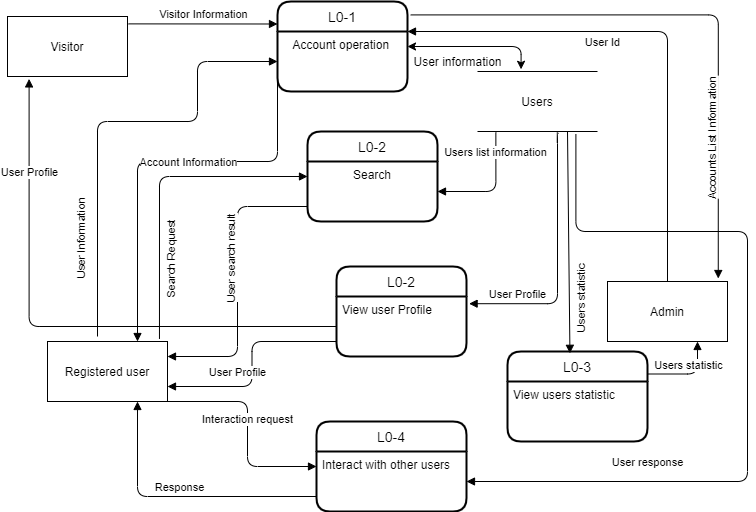

The diagram above was exported from draw.io. Its source (the exported page's mxGraphModel, read from the mxfile embedded in the PNG):
<mxGraphModel dx="1038" dy="489" grid="1" gridSize="10" guides="1" tooltips="1" connect="1" arrows="1" fold="1" page="1" pageScale="1" pageWidth="827" pageHeight="1169" math="0" shadow="0">
  <root>
    <mxCell id="0" />
    <mxCell id="1" parent="0" />
    <mxCell id="JCOsx6WciaWVDBwRkVZ--1" value="Visitor" style="rounded=0;whiteSpace=wrap;html=1;" parent="1" vertex="1">
      <mxGeometry x="30" y="35" width="120" height="60" as="geometry" />
    </mxCell>
    <mxCell id="JCOsx6WciaWVDBwRkVZ--2" value="Registered user" style="rounded=0;whiteSpace=wrap;html=1;" parent="1" vertex="1">
      <mxGeometry x="70" y="360" width="120" height="60" as="geometry" />
    </mxCell>
    <mxCell id="JCOsx6WciaWVDBwRkVZ--3" value="Admin" style="rounded=0;whiteSpace=wrap;html=1;" parent="1" vertex="1">
      <mxGeometry x="630" y="300" width="120" height="60" as="geometry" />
    </mxCell>
    <mxCell id="JCOsx6WciaWVDBwRkVZ--15" value="L0-1" style="swimlane;childLayout=stackLayout;horizontal=1;startSize=30;horizontalStack=0;rounded=1;fontSize=14;fontStyle=0;strokeWidth=2;resizeParent=0;resizeLast=1;shadow=0;dashed=0;align=center;" parent="1" vertex="1">
      <mxGeometry x="300" y="20" width="130" height="90" as="geometry" />
    </mxCell>
    <mxCell id="JCOsx6WciaWVDBwRkVZ--16" value="   Account operation" style="align=left;strokeColor=none;fillColor=none;spacingLeft=4;fontSize=12;verticalAlign=top;resizable=0;rotatable=0;part=1;" parent="JCOsx6WciaWVDBwRkVZ--15" vertex="1">
      <mxGeometry y="30" width="130" height="60" as="geometry" />
    </mxCell>
    <mxCell id="JCOsx6WciaWVDBwRkVZ--19" value="L0-2" style="swimlane;childLayout=stackLayout;horizontal=1;startSize=30;horizontalStack=0;rounded=1;fontSize=14;fontStyle=0;strokeWidth=2;resizeParent=0;resizeLast=1;shadow=0;dashed=0;align=center;" parent="1" vertex="1">
      <mxGeometry x="330" y="150" width="130" height="90" as="geometry" />
    </mxCell>
    <mxCell id="JCOsx6WciaWVDBwRkVZ--20" value="            Search" style="align=left;strokeColor=none;fillColor=none;spacingLeft=4;fontSize=12;verticalAlign=top;resizable=0;rotatable=0;part=1;" parent="JCOsx6WciaWVDBwRkVZ--19" vertex="1">
      <mxGeometry y="30" width="130" height="60" as="geometry" />
    </mxCell>
    <mxCell id="JCOsx6WciaWVDBwRkVZ--22" value="L0-3" style="swimlane;childLayout=stackLayout;horizontal=1;startSize=30;horizontalStack=0;rounded=1;fontSize=14;fontStyle=0;strokeWidth=2;resizeParent=0;resizeLast=1;shadow=0;dashed=0;align=center;" parent="1" vertex="1">
      <mxGeometry x="530" y="370" width="140" height="90" as="geometry" />
    </mxCell>
    <mxCell id="JCOsx6WciaWVDBwRkVZ--23" value="View users statistic" style="align=left;strokeColor=none;fillColor=none;spacingLeft=4;fontSize=12;verticalAlign=top;resizable=0;rotatable=0;part=1;" parent="JCOsx6WciaWVDBwRkVZ--22" vertex="1">
      <mxGeometry y="30" width="140" height="60" as="geometry" />
    </mxCell>
    <mxCell id="JCOsx6WciaWVDBwRkVZ--24" value="L0-4" style="swimlane;childLayout=stackLayout;horizontal=1;startSize=30;horizontalStack=0;rounded=1;fontSize=14;fontStyle=0;strokeWidth=2;resizeParent=0;resizeLast=1;shadow=0;dashed=0;align=center;" parent="1" vertex="1">
      <mxGeometry x="339" y="440" width="150" height="90" as="geometry" />
    </mxCell>
    <mxCell id="JCOsx6WciaWVDBwRkVZ--25" value="Interact with other users" style="align=left;strokeColor=none;fillColor=none;spacingLeft=4;fontSize=12;verticalAlign=top;resizable=0;rotatable=0;part=1;" parent="JCOsx6WciaWVDBwRkVZ--24" vertex="1">
      <mxGeometry y="30" width="150" height="60" as="geometry" />
    </mxCell>
    <mxCell id="JCOsx6WciaWVDBwRkVZ--32" value="Visitor Information" style="html=1;verticalAlign=bottom;endArrow=block;entryX=0;entryY=0.25;entryDx=0;entryDy=0;exitX=1.007;exitY=0.123;exitDx=0;exitDy=0;exitPerimeter=0;" parent="1" source="JCOsx6WciaWVDBwRkVZ--1" target="JCOsx6WciaWVDBwRkVZ--15" edge="1">
      <mxGeometry width="80" relative="1" as="geometry">
        <mxPoint x="20" y="180" as="sourcePoint" />
        <mxPoint x="160" y="190" as="targetPoint" />
      </mxGeometry>
    </mxCell>
    <mxCell id="JCOsx6WciaWVDBwRkVZ--35" value="Account Information" style="html=1;verticalAlign=bottom;endArrow=block;entryX=0.75;entryY=0;entryDx=0;entryDy=0;exitX=0;exitY=0.75;exitDx=0;exitDy=0;edgeStyle=orthogonalEdgeStyle;" parent="1" source="JCOsx6WciaWVDBwRkVZ--15" target="JCOsx6WciaWVDBwRkVZ--2" edge="1">
      <mxGeometry x="-0.1152" y="10" width="80" relative="1" as="geometry">
        <mxPoint x="210" y="250" as="sourcePoint" />
        <mxPoint x="330" y="77.5" as="targetPoint" />
        <Array as="points">
          <mxPoint x="300" y="180" />
          <mxPoint x="160" y="180" />
        </Array>
        <mxPoint as="offset" />
      </mxGeometry>
    </mxCell>
    <mxCell id="JCOsx6WciaWVDBwRkVZ--38" value="Search Request" style="html=1;verticalAlign=bottom;endArrow=block;exitX=0.933;exitY=-0.043;exitDx=0;exitDy=0;exitPerimeter=0;entryX=0;entryY=0.25;entryDx=0;entryDy=0;horizontal=0;edgeStyle=orthogonalEdgeStyle;" parent="1" source="JCOsx6WciaWVDBwRkVZ--2" target="JCOsx6WciaWVDBwRkVZ--20" edge="1">
      <mxGeometry x="-0.5012" y="-18" width="80" relative="1" as="geometry">
        <mxPoint x="220.83999999999992" y="107.38" as="sourcePoint" />
        <mxPoint x="340" y="200" as="targetPoint" />
        <Array as="points">
          <mxPoint x="182" y="195" />
        </Array>
        <mxPoint as="offset" />
      </mxGeometry>
    </mxCell>
    <mxCell id="JCOsx6WciaWVDBwRkVZ--39" value="Users" style="shape=partialRectangle;whiteSpace=wrap;html=1;left=0;right=0;fillColor=none;" parent="1" vertex="1">
      <mxGeometry x="500" y="90" width="120" height="60" as="geometry" />
    </mxCell>
    <mxCell id="JCOsx6WciaWVDBwRkVZ--40" value="Users list information" style="html=1;verticalAlign=bottom;endArrow=block;exitX=0.153;exitY=1.017;exitDx=0;exitDy=0;entryX=1;entryY=0.5;entryDx=0;entryDy=0;exitPerimeter=0;edgeStyle=orthogonalEdgeStyle;" parent="1" source="JCOsx6WciaWVDBwRkVZ--39" target="JCOsx6WciaWVDBwRkVZ--20" edge="1">
      <mxGeometry x="-0.5062" width="80" relative="1" as="geometry">
        <mxPoint x="230.83999999999992" y="117.38" as="sourcePoint" />
        <mxPoint x="480" y="210" as="targetPoint" />
        <mxPoint as="offset" />
      </mxGeometry>
    </mxCell>
    <mxCell id="JCOsx6WciaWVDBwRkVZ--41" value="User search result" style="html=1;verticalAlign=bottom;endArrow=block;entryX=1;entryY=0.25;entryDx=0;entryDy=0;exitX=0;exitY=0.75;exitDx=0;exitDy=0;edgeStyle=orthogonalEdgeStyle;horizontal=0;" parent="1" source="JCOsx6WciaWVDBwRkVZ--20" target="JCOsx6WciaWVDBwRkVZ--2" edge="1">
      <mxGeometry x="-0.1379" width="80" relative="1" as="geometry">
        <mxPoint x="360" y="250" as="sourcePoint" />
        <mxPoint x="380" y="127.5" as="targetPoint" />
        <mxPoint as="offset" />
      </mxGeometry>
    </mxCell>
    <mxCell id="JCOsx6WciaWVDBwRkVZ--43" value="Users statistic" style="html=1;verticalAlign=bottom;endArrow=block;exitX=0.75;exitY=1;exitDx=0;exitDy=0;entryX=0.446;entryY=0.02;entryDx=0;entryDy=0;entryPerimeter=0;horizontal=0;" parent="1" source="JCOsx6WciaWVDBwRkVZ--39" target="JCOsx6WciaWVDBwRkVZ--22" edge="1">
      <mxGeometry x="0.5347" y="18" width="80" relative="1" as="geometry">
        <mxPoint x="560" y="180" as="sourcePoint" />
        <mxPoint x="580" y="320" as="targetPoint" />
        <mxPoint as="offset" />
      </mxGeometry>
    </mxCell>
    <mxCell id="JCOsx6WciaWVDBwRkVZ--44" value="Users statistic" style="html=1;verticalAlign=bottom;endArrow=block;entryX=0.75;entryY=1;entryDx=0;entryDy=0;exitX=1;exitY=0.25;exitDx=0;exitDy=0;edgeStyle=orthogonalEdgeStyle;" parent="1" source="JCOsx6WciaWVDBwRkVZ--22" target="JCOsx6WciaWVDBwRkVZ--3" edge="1">
      <mxGeometry width="80" relative="1" as="geometry">
        <mxPoint x="270.8399999999999" y="157.38" as="sourcePoint" />
        <mxPoint x="410" y="157.5" as="targetPoint" />
      </mxGeometry>
    </mxCell>
    <mxCell id="JCOsx6WciaWVDBwRkVZ--46" value="Interaction request" style="html=1;verticalAlign=bottom;endArrow=block;entryX=0;entryY=0.25;entryDx=0;entryDy=0;edgeStyle=orthogonalEdgeStyle;exitX=1;exitY=1;exitDx=0;exitDy=0;" parent="1" source="JCOsx6WciaWVDBwRkVZ--2" target="JCOsx6WciaWVDBwRkVZ--25" edge="1">
      <mxGeometry width="80" relative="1" as="geometry">
        <mxPoint x="200" y="420" as="sourcePoint" />
        <mxPoint x="420" y="167.5" as="targetPoint" />
        <Array as="points">
          <mxPoint x="270" y="420" />
          <mxPoint x="270" y="485" />
        </Array>
      </mxGeometry>
    </mxCell>
    <mxCell id="JCOsx6WciaWVDBwRkVZ--47" value="Response" style="html=1;verticalAlign=bottom;endArrow=block;entryX=0.75;entryY=1;entryDx=0;entryDy=0;exitX=0;exitY=0.75;exitDx=0;exitDy=0;edgeStyle=orthogonalEdgeStyle;" parent="1" source="JCOsx6WciaWVDBwRkVZ--25" target="JCOsx6WciaWVDBwRkVZ--2" edge="1">
      <mxGeometry width="80" relative="1" as="geometry">
        <mxPoint x="290.8399999999999" y="177.38" as="sourcePoint" />
        <mxPoint x="430" y="177.5" as="targetPoint" />
      </mxGeometry>
    </mxCell>
    <mxCell id="JCOsx6WciaWVDBwRkVZ--48" value="User response" style="html=1;verticalAlign=bottom;endArrow=block;entryX=1;entryY=0.5;entryDx=0;entryDy=0;exitX=0.82;exitY=1.043;exitDx=0;exitDy=0;exitPerimeter=0;edgeStyle=orthogonalEdgeStyle;" parent="1" source="JCOsx6WciaWVDBwRkVZ--39" target="JCOsx6WciaWVDBwRkVZ--25" edge="1">
      <mxGeometry x="0.5475" y="-10" width="80" relative="1" as="geometry">
        <mxPoint x="300.8399999999999" y="187.38" as="sourcePoint" />
        <mxPoint x="440" y="187.5" as="targetPoint" />
        <Array as="points">
          <mxPoint x="598" y="250" />
          <mxPoint x="770" y="250" />
          <mxPoint x="770" y="500" />
        </Array>
        <mxPoint as="offset" />
      </mxGeometry>
    </mxCell>
    <mxCell id="JCOsx6WciaWVDBwRkVZ--50" value="User Information" style="html=1;verticalAlign=bottom;endArrow=block;entryX=0;entryY=0.5;entryDx=0;entryDy=0;edgeStyle=orthogonalEdgeStyle;horizontal=0;" parent="1" target="JCOsx6WciaWVDBwRkVZ--16" edge="1">
      <mxGeometry x="-0.5824" y="10" width="80" relative="1" as="geometry">
        <mxPoint x="120" y="355" as="sourcePoint" />
        <mxPoint x="450" y="197.5" as="targetPoint" />
        <Array as="points">
          <mxPoint x="120" y="355" />
          <mxPoint x="120" y="140" />
          <mxPoint x="220" y="140" />
          <mxPoint x="220" y="80" />
        </Array>
        <mxPoint as="offset" />
      </mxGeometry>
    </mxCell>
    <mxCell id="yLU4AyVqfBqUJtXw0ptm-2" value="" style="endArrow=classic;startArrow=classic;html=1;edgeStyle=orthogonalEdgeStyle;exitX=1;exitY=0.25;exitDx=0;exitDy=0;entryX=0.363;entryY=-0.037;entryDx=0;entryDy=0;entryPerimeter=0;" parent="1" source="JCOsx6WciaWVDBwRkVZ--16" target="JCOsx6WciaWVDBwRkVZ--39" edge="1">
      <mxGeometry width="50" height="50" relative="1" as="geometry">
        <mxPoint x="480" y="80" as="sourcePoint" />
        <mxPoint x="620" y="20" as="targetPoint" />
        <Array as="points">
          <mxPoint x="544" y="65" />
        </Array>
      </mxGeometry>
    </mxCell>
    <mxCell id="yLU4AyVqfBqUJtXw0ptm-3" value="User information" style="text;html=1;align=center;verticalAlign=middle;resizable=0;points=[];autosize=1;strokeColor=none;" parent="1" vertex="1">
      <mxGeometry x="430" y="70" width="100" height="20" as="geometry" />
    </mxCell>
    <mxCell id="yLU4AyVqfBqUJtXw0ptm-4" value="Accounts List Information" style="html=1;verticalAlign=bottom;endArrow=block;edgeStyle=orthogonalEdgeStyle;exitX=1.025;exitY=0.149;exitDx=0;exitDy=0;exitPerimeter=0;entryX=0.923;entryY=-0.05;entryDx=0;entryDy=0;entryPerimeter=0;textDirection=ltr;horizontal=0;" parent="1" source="JCOsx6WciaWVDBwRkVZ--15" target="JCOsx6WciaWVDBwRkVZ--3" edge="1">
      <mxGeometry x="0.5213" width="80" relative="1" as="geometry">
        <mxPoint x="480" y="30" as="sourcePoint" />
        <mxPoint x="750" y="240" as="targetPoint" />
        <mxPoint as="offset" />
      </mxGeometry>
    </mxCell>
    <mxCell id="yLU4AyVqfBqUJtXw0ptm-5" value="User Id" style="html=1;verticalAlign=bottom;endArrow=block;exitX=0.5;exitY=0;exitDx=0;exitDy=0;entryX=1;entryY=0;entryDx=0;entryDy=0;edgeStyle=orthogonalEdgeStyle;" parent="1" source="JCOsx6WciaWVDBwRkVZ--3" target="JCOsx6WciaWVDBwRkVZ--16" edge="1">
      <mxGeometry x="0.234" y="20" width="80" relative="1" as="geometry">
        <mxPoint x="650" y="180" as="sourcePoint" />
        <mxPoint x="650" y="60" as="targetPoint" />
        <Array as="points">
          <mxPoint x="690" y="50" />
        </Array>
        <mxPoint as="offset" />
      </mxGeometry>
    </mxCell>
    <mxCell id="yLU4AyVqfBqUJtXw0ptm-10" value="L0-2" style="swimlane;childLayout=stackLayout;horizontal=1;startSize=30;horizontalStack=0;rounded=1;fontSize=14;fontStyle=0;strokeWidth=2;resizeParent=0;resizeLast=1;shadow=0;dashed=0;align=center;" parent="1" vertex="1">
      <mxGeometry x="359" y="285" width="130" height="90" as="geometry" />
    </mxCell>
    <mxCell id="yLU4AyVqfBqUJtXw0ptm-11" value="View user Profile" style="align=left;strokeColor=none;fillColor=none;spacingLeft=4;fontSize=12;verticalAlign=top;resizable=0;rotatable=0;part=1;" parent="yLU4AyVqfBqUJtXw0ptm-10" vertex="1">
      <mxGeometry y="30" width="130" height="60" as="geometry" />
    </mxCell>
    <mxCell id="yLU4AyVqfBqUJtXw0ptm-12" value="User Profile" style="html=1;verticalAlign=bottom;endArrow=block;exitX=0.677;exitY=1.03;exitDx=0;exitDy=0;entryX=1.02;entryY=0.12;entryDx=0;entryDy=0;entryPerimeter=0;exitPerimeter=0;edgeStyle=orthogonalEdgeStyle;horizontal=1;" parent="1" source="JCOsx6WciaWVDBwRkVZ--39" target="yLU4AyVqfBqUJtXw0ptm-11" edge="1">
      <mxGeometry x="0.6277" width="80" relative="1" as="geometry">
        <mxPoint x="550" y="170" as="sourcePoint" />
        <mxPoint x="552.44" y="391.79999999999995" as="targetPoint" />
        <mxPoint as="offset" />
        <Array as="points">
          <mxPoint x="580" y="152" />
          <mxPoint x="580" y="322" />
        </Array>
      </mxGeometry>
    </mxCell>
    <mxCell id="yLU4AyVqfBqUJtXw0ptm-13" value="User Profile" style="html=1;verticalAlign=bottom;endArrow=block;exitX=0;exitY=0.75;exitDx=0;exitDy=0;horizontal=1;entryX=1;entryY=0.75;entryDx=0;entryDy=0;edgeStyle=orthogonalEdgeStyle;" parent="1" source="yLU4AyVqfBqUJtXw0ptm-11" target="JCOsx6WciaWVDBwRkVZ--2" edge="1">
      <mxGeometry x="0.3458" y="-5" width="80" relative="1" as="geometry">
        <mxPoint x="359.64" y="189.59999999999997" as="sourcePoint" />
        <mxPoint x="200" y="380" as="targetPoint" />
        <mxPoint as="offset" />
      </mxGeometry>
    </mxCell>
    <mxCell id="yLU4AyVqfBqUJtXw0ptm-14" value="User Profile" style="html=1;verticalAlign=bottom;endArrow=block;horizontal=1;exitX=0;exitY=0.5;exitDx=0;exitDy=0;entryX=0.18;entryY=1.04;entryDx=0;entryDy=0;entryPerimeter=0;edgeStyle=orthogonalEdgeStyle;" parent="1" source="yLU4AyVqfBqUJtXw0ptm-11" target="JCOsx6WciaWVDBwRkVZ--1" edge="1">
      <mxGeometry x="0.6277" width="80" relative="1" as="geometry">
        <mxPoint x="310" y="300" as="sourcePoint" />
        <mxPoint x="60" y="100" as="targetPoint" />
        <mxPoint as="offset" />
      </mxGeometry>
    </mxCell>
  </root>
</mxGraphModel>